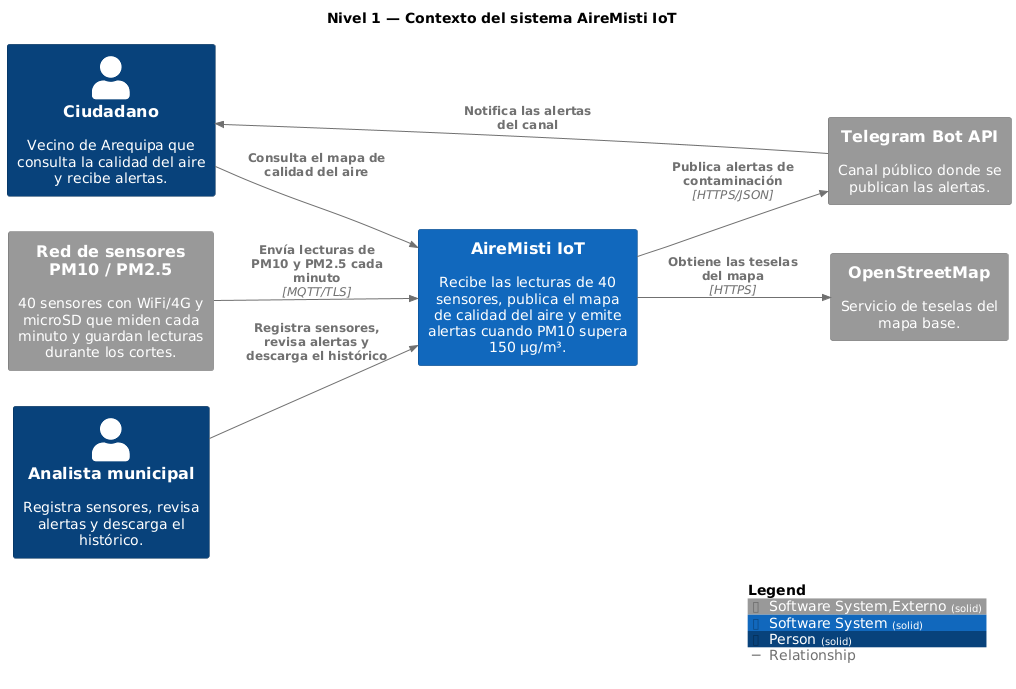

The diagram above was rendered by PlantUML. Its source (embedded in the PNG):
@startuml
set separator none
title Nivel 1 — Contexto del sistema AireMisti IoT

left to right direction

!include <C4/C4>
!include <C4/C4_Context>

AddElementTag("Software System,Externo", $bgColor="#999999", $borderColor="#6b6b6b", $fontColor="#ffffff", $sprite="", $shadowing="", $borderStyle="solid")
AddElementTag("Software System", $bgColor="#1168bd", $borderColor="#0b4884", $fontColor="#ffffff", $sprite="", $shadowing="", $borderStyle="solid")
AddElementTag("Person", $bgColor="#08427b", $borderColor="#052e56", $fontColor="#ffffff", $sprite="", $shadowing="", $borderStyle="solid")

AddRelTag("Relationship", $textColor="#707070", $lineColor="#707070", $lineStyle = "")

Person(Ciudadano, "Ciudadano", $descr="Vecino de Arequipa que consulta la calidad del aire y recibe alertas.", $tags="Person", $link="")
System(ReddesensoresPM10PM25, "Red de sensores PM10 / PM2.5", $descr="40 sensores con WiFi/4G y microSD que miden cada minuto y guardan lecturas durante los cortes.", $tags="Software System,Externo", $link="")
System(TelegramBotAPI, "Telegram Bot API", $descr="Canal público donde se publican las alertas.", $tags="Software System,Externo", $link="")
System(OpenStreetMap, "OpenStreetMap", $descr="Servicio de teselas del mapa base.", $tags="Software System,Externo", $link="")
Person(Analistamunicipal, "Analista municipal", $descr="Registra sensores, revisa alertas y descarga el histórico.", $tags="Person", $link="")
System(AireMistiIoT, "AireMisti IoT", $descr="Recibe las lecturas de 40 sensores, publica el mapa de calidad del aire y emite alertas cuando PM10 supera 150 µg/m³.", $tags="Software System", $link="")

Rel(Ciudadano, AireMistiIoT, "Consulta el mapa de calidad del aire", $techn="", $tags="Relationship", $link="")
Rel(Analistamunicipal, AireMistiIoT, "Registra sensores, revisa alertas y descarga el histórico", $techn="", $tags="Relationship", $link="")
Rel(ReddesensoresPM10PM25, AireMistiIoT, "Envía lecturas de PM10 y PM2.5 cada minuto", $techn="MQTT/TLS", $tags="Relationship", $link="")
Rel(AireMistiIoT, TelegramBotAPI, "Publica alertas de contaminación", $techn="HTTPS/JSON", $tags="Relationship", $link="")
Rel(AireMistiIoT, OpenStreetMap, "Obtiene las teselas del mapa", $techn="HTTPS", $tags="Relationship", $link="")
Rel(TelegramBotAPI, Ciudadano, "Notifica las alertas del canal", $techn="", $tags="Relationship", $link="")

SHOW_LEGEND(true)
@enduml